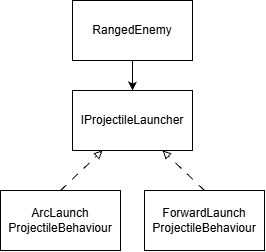

The diagram above was exported from draw.io. Its source (the exported page's mxGraphModel, read from the mxfile embedded in the PNG):
<mxGraphModel dx="1369" dy="757" grid="1" gridSize="10" guides="1" tooltips="1" connect="1" arrows="1" fold="1" page="1" pageScale="1" pageWidth="827" pageHeight="1169" math="0" shadow="0">
  <root>
    <mxCell id="0" />
    <mxCell id="1" parent="0" />
    <mxCell id="OmWEiFaE3_IbfyOUyvPV-43" edge="1" parent="1" source="OmWEiFaE3_IbfyOUyvPV-28" style="edgeStyle=orthogonalEdgeStyle;rounded=0;orthogonalLoop=1;jettySize=auto;html=1;" target="OmWEiFaE3_IbfyOUyvPV-37" value="">
      <mxGeometry relative="1" as="geometry" />
    </mxCell>
    <mxCell id="OmWEiFaE3_IbfyOUyvPV-28" parent="1" style="rounded=0;whiteSpace=wrap;html=1;fillColor=none;" value="RangedEnemy" vertex="1">
      <mxGeometry height="60" width="120" x="354" y="160" as="geometry" />
    </mxCell>
    <mxCell id="OmWEiFaE3_IbfyOUyvPV-37" parent="1" style="rounded=0;whiteSpace=wrap;html=1;fillColor=none;" value="IProjectileLauncher" vertex="1">
      <mxGeometry height="60" width="120" x="354" y="250" as="geometry" />
    </mxCell>
    <mxCell id="OmWEiFaE3_IbfyOUyvPV-44" edge="1" parent="1" source="OmWEiFaE3_IbfyOUyvPV-39" style="rounded=0;orthogonalLoop=1;jettySize=auto;html=1;exitX=0.5;exitY=0;exitDx=0;exitDy=0;entryX=0.25;entryY=1;entryDx=0;entryDy=0;dashed=1;dashPattern=8 8;endArrow=block;endFill=0;" target="OmWEiFaE3_IbfyOUyvPV-37">
      <mxGeometry relative="1" as="geometry" />
    </mxCell>
    <mxCell id="OmWEiFaE3_IbfyOUyvPV-39" parent="1" style="rounded=0;whiteSpace=wrap;html=1;fillColor=none;" value="ArcLaunch&lt;div&gt;ProjectileBehaviour&lt;/div&gt;" vertex="1">
      <mxGeometry height="60" width="120" x="282" y="350" as="geometry" />
    </mxCell>
    <mxCell id="OmWEiFaE3_IbfyOUyvPV-45" edge="1" parent="1" source="OmWEiFaE3_IbfyOUyvPV-40" style="rounded=0;orthogonalLoop=1;jettySize=auto;html=1;exitX=0.5;exitY=0;exitDx=0;exitDy=0;entryX=0.75;entryY=1;entryDx=0;entryDy=0;dashed=1;dashPattern=8 8;endArrow=block;endFill=0;" target="OmWEiFaE3_IbfyOUyvPV-37">
      <mxGeometry relative="1" as="geometry" />
    </mxCell>
    <mxCell id="OmWEiFaE3_IbfyOUyvPV-40" parent="1" style="rounded=0;whiteSpace=wrap;html=1;fillColor=none;" value="ForwardLaunch&lt;div&gt;ProjectileBehaviour&lt;/div&gt;" vertex="1">
      <mxGeometry height="60" width="120" x="426" y="350" as="geometry" />
    </mxCell>
  </root>
</mxGraphModel>